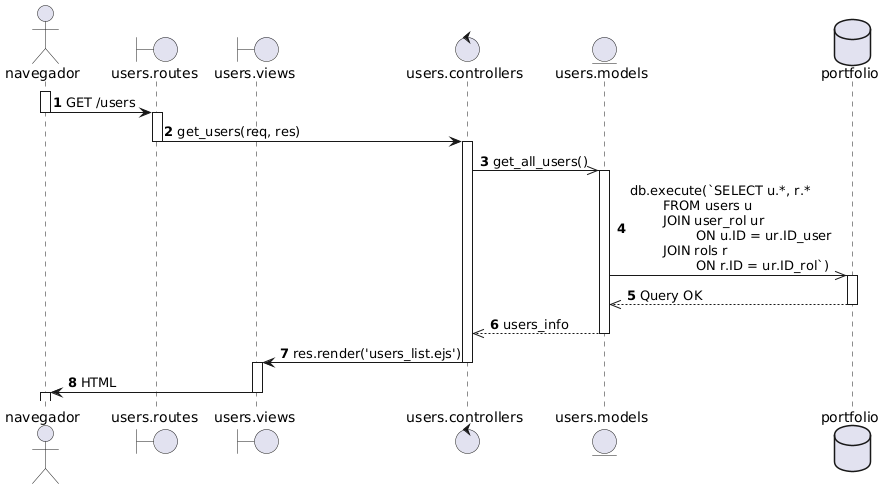

The diagram above was rendered by PlantUML. Its source (embedded in the PNG):
@startuml
autonumber

actor navegador as nav
boundary "users.routes" as routes
boundary "users.views" as view
control "users.controllers" as controller
entity "users.models" as model
database portfolio as db 

activate nav
nav -> routes: GET /users
deactivate nav

activate routes
routes -> controller: get_users(req, res)
deactivate routes

activate controller
controller ->> model: get_all_users()

activate model
model ->> db: db.execute(`SELECT u.*, r.* \n\tFROM users u \n\tJOIN user_rol ur \n\t\tON u.ID = ur.ID_user \n\tJOIN rols r \n\t\tON r.ID = ur.ID_rol`)

activate db
db -->> model: Query OK
deactivate db

model -->> controller: users_info
deactivate model

controller -> view: res.render('users_list.ejs')
deactivate controller

activate view
view -> nav: HTML 
deactivate view
activate nav
@enduml